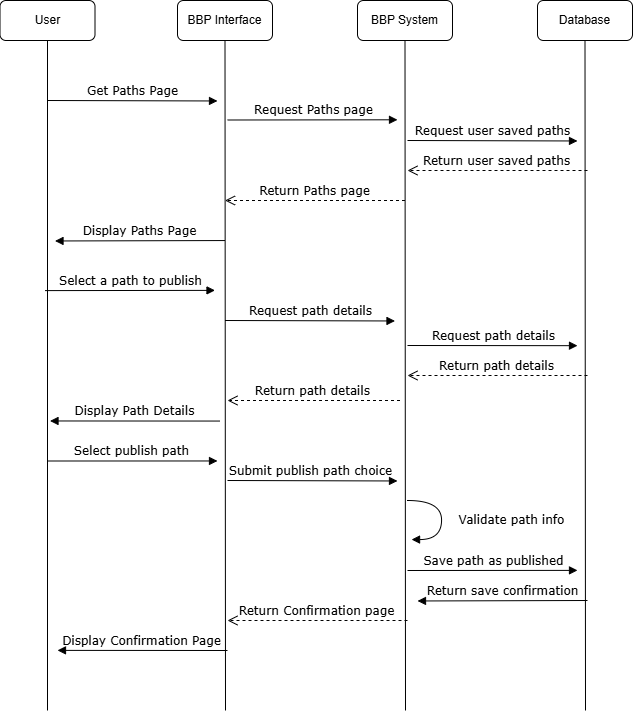

The diagram above was exported from draw.io. Its source (the exported page's mxGraphModel, read from the mxfile embedded in the PNG):
<mxGraphModel dx="545" dy="656" grid="1" gridSize="10" guides="1" tooltips="1" connect="1" arrows="1" fold="1" page="1" pageScale="1" pageWidth="1100" pageHeight="850" background="none" math="0" shadow="0">
  <root>
    <mxCell id="0" />
    <mxCell id="1" parent="0" />
    <mxCell id="7baba1c4bc27f4b0-11" edge="1" parent="1" style="html=1;verticalAlign=bottom;endArrow=block;labelBackgroundColor=none;fontFamily=Verdana;fontSize=12;edgeStyle=elbowEdgeStyle;elbow=vertical;" value="Get Paths Page">
      <mxGeometry relative="1" x="0.0053" as="geometry">
        <mxPoint as="offset" />
        <mxPoint x="150" y="180" as="sourcePoint" />
        <mxPoint x="320" y="180" as="targetPoint" />
      </mxGeometry>
    </mxCell>
    <mxCell id="7baba1c4bc27f4b0-14" edge="1" parent="1" style="html=1;verticalAlign=bottom;endArrow=block;labelBackgroundColor=none;fontFamily=Verdana;fontSize=12;edgeStyle=elbowEdgeStyle;elbow=vertical;" value="Request Paths page">
      <mxGeometry relative="1" x="0.0036" as="geometry">
        <mxPoint as="offset" />
        <mxPoint x="330" y="199.5" as="sourcePoint" />
        <mxPoint x="500" y="200" as="targetPoint" />
      </mxGeometry>
    </mxCell>
    <mxCell id="Lt6aGaGPyr-jv1YzMfSk-2" parent="1" style="rounded=1;whiteSpace=wrap;html=1;" value="User" vertex="1">
      <mxGeometry height="40" width="95" x="102.5" y="80" as="geometry" />
    </mxCell>
    <mxCell id="Lt6aGaGPyr-jv1YzMfSk-3" edge="1" parent="1" style="endArrow=none;html=1;rounded=0;fontSize=12;startSize=8;endSize=8;curved=1;entryX=0.5;entryY=1;entryDx=0;entryDy=0;" target="Lt6aGaGPyr-jv1YzMfSk-2" value="">
      <mxGeometry height="50" relative="1" width="50" as="geometry">
        <mxPoint x="150" y="790" as="sourcePoint" />
        <mxPoint x="220" y="200" as="targetPoint" />
      </mxGeometry>
    </mxCell>
    <mxCell id="Lt6aGaGPyr-jv1YzMfSk-4" parent="1" style="rounded=1;whiteSpace=wrap;html=1;" value="BBP Interface" vertex="1">
      <mxGeometry height="40" width="95" x="280" y="80" as="geometry" />
    </mxCell>
    <mxCell id="Lt6aGaGPyr-jv1YzMfSk-5" edge="1" parent="1" style="endArrow=none;html=1;rounded=0;fontSize=12;startSize=8;endSize=8;curved=1;entryX=0.5;entryY=1;entryDx=0;entryDy=0;" target="Lt6aGaGPyr-jv1YzMfSk-4" value="">
      <mxGeometry height="50" relative="1" width="50" as="geometry">
        <mxPoint x="328" y="790" as="sourcePoint" />
        <mxPoint x="397.5" y="200" as="targetPoint" />
      </mxGeometry>
    </mxCell>
    <mxCell id="Lt6aGaGPyr-jv1YzMfSk-10" parent="1" style="rounded=1;whiteSpace=wrap;html=1;" value="Database" vertex="1">
      <mxGeometry height="40" width="95" x="640" y="80" as="geometry" />
    </mxCell>
    <mxCell id="Lt6aGaGPyr-jv1YzMfSk-11" edge="1" parent="1" style="endArrow=none;html=1;rounded=0;fontSize=12;startSize=8;endSize=8;curved=1;entryX=0.5;entryY=1;entryDx=0;entryDy=0;" target="Lt6aGaGPyr-jv1YzMfSk-10" value="">
      <mxGeometry height="50" relative="1" width="50" as="geometry">
        <mxPoint x="688" y="790" as="sourcePoint" />
        <mxPoint x="757.5" y="200" as="targetPoint" />
      </mxGeometry>
    </mxCell>
    <mxCell id="Lt6aGaGPyr-jv1YzMfSk-12" parent="1" style="rounded=1;whiteSpace=wrap;html=1;" value="BBP System" vertex="1">
      <mxGeometry height="40" width="95" x="460" y="80" as="geometry" />
    </mxCell>
    <mxCell id="Lt6aGaGPyr-jv1YzMfSk-13" edge="1" parent="1" style="endArrow=none;html=1;rounded=0;fontSize=12;startSize=8;endSize=8;curved=1;entryX=0.5;entryY=1;entryDx=0;entryDy=0;" target="Lt6aGaGPyr-jv1YzMfSk-12" value="">
      <mxGeometry height="50" relative="1" width="50" as="geometry">
        <mxPoint x="508" y="790" as="sourcePoint" />
        <mxPoint x="577.5" y="200" as="targetPoint" />
      </mxGeometry>
    </mxCell>
    <mxCell id="Lt6aGaGPyr-jv1YzMfSk-20" edge="1" parent="1" style="html=1;verticalAlign=bottom;endArrow=block;labelBackgroundColor=none;fontFamily=Verdana;fontSize=12;edgeStyle=elbowEdgeStyle;elbow=vertical;" value="Display Paths Page">
      <mxGeometry relative="1" x="0.0068" as="geometry">
        <mxPoint as="offset" />
        <mxPoint x="327.5" y="320.05" as="sourcePoint" />
        <mxPoint x="157.5" y="320.05" as="targetPoint" />
      </mxGeometry>
    </mxCell>
    <mxCell id="Lt6aGaGPyr-jv1YzMfSk-21" edge="1" parent="1" style="html=1;verticalAlign=bottom;endArrow=block;labelBackgroundColor=none;fontFamily=Verdana;fontSize=12;edgeStyle=elbowEdgeStyle;elbow=vertical;" value="Select a path to publish">
      <mxGeometry relative="1" x="0.0051" as="geometry">
        <mxPoint as="offset" />
        <mxPoint x="147.5" y="370.1" as="sourcePoint" />
        <mxPoint x="317.5" y="370.1" as="targetPoint" />
      </mxGeometry>
    </mxCell>
    <mxCell id="Lt6aGaGPyr-jv1YzMfSk-23" edge="1" parent="1" style="html=1;verticalAlign=bottom;endArrow=block;labelBackgroundColor=none;fontFamily=Verdana;fontSize=12;edgeStyle=elbowEdgeStyle;elbow=vertical;" value="Request path details">
      <mxGeometry relative="1" x="0.0036" as="geometry">
        <mxPoint as="offset" />
        <mxPoint x="327.5" y="400" as="sourcePoint" />
        <mxPoint x="497.5" y="400.5" as="targetPoint" />
      </mxGeometry>
    </mxCell>
    <mxCell id="Lt6aGaGPyr-jv1YzMfSk-24" edge="1" parent="1" style="html=1;verticalAlign=bottom;endArrow=block;labelBackgroundColor=none;fontFamily=Verdana;fontSize=12;edgeStyle=elbowEdgeStyle;elbow=vertical;" value="Request user saved paths">
      <mxGeometry relative="1" x="0.0088" as="geometry">
        <mxPoint as="offset" />
        <mxPoint x="510" y="220" as="sourcePoint" />
        <mxPoint x="680" y="220.5" as="targetPoint" />
      </mxGeometry>
    </mxCell>
    <mxCell id="Lt6aGaGPyr-jv1YzMfSk-25" edge="1" parent="1" style="html=1;verticalAlign=bottom;endArrow=open;dashed=1;endSize=8;exitX=0;exitY=0.95;labelBackgroundColor=none;fontFamily=Verdana;fontSize=12;" value="Return user saved paths">
      <mxGeometry relative="1" as="geometry">
        <mxPoint x="690" y="250" as="sourcePoint" />
        <mxPoint x="510" y="250" as="targetPoint" />
      </mxGeometry>
    </mxCell>
    <mxCell id="Lt6aGaGPyr-jv1YzMfSk-32" edge="1" parent="1" style="html=1;verticalAlign=bottom;endArrow=open;dashed=1;endSize=8;exitX=0;exitY=0.95;labelBackgroundColor=none;fontFamily=Verdana;fontSize=12;" value="Return Paths page">
      <mxGeometry relative="1" as="geometry">
        <mxPoint x="507.5" y="280" as="sourcePoint" />
        <mxPoint x="327.5" y="280" as="targetPoint" />
      </mxGeometry>
    </mxCell>
    <mxCell id="TCmsEpSUS2thLF28MMqu-2" edge="1" parent="1" style="html=1;verticalAlign=bottom;endArrow=block;labelBackgroundColor=none;fontFamily=Verdana;fontSize=12;edgeStyle=elbowEdgeStyle;elbow=vertical;" value="Request path details">
      <mxGeometry relative="1" x="0.0088" as="geometry">
        <mxPoint as="offset" />
        <mxPoint x="510" y="425" as="sourcePoint" />
        <mxPoint x="680" y="425.5" as="targetPoint" />
      </mxGeometry>
    </mxCell>
    <mxCell id="TCmsEpSUS2thLF28MMqu-3" edge="1" parent="1" style="html=1;verticalAlign=bottom;endArrow=open;dashed=1;endSize=8;exitX=0;exitY=0.95;labelBackgroundColor=none;fontFamily=Verdana;fontSize=12;" value="Return path details">
      <mxGeometry relative="1" as="geometry">
        <mxPoint x="690" y="455" as="sourcePoint" />
        <mxPoint x="510" y="455" as="targetPoint" />
      </mxGeometry>
    </mxCell>
    <mxCell id="TCmsEpSUS2thLF28MMqu-4" edge="1" parent="1" style="html=1;verticalAlign=bottom;endArrow=block;labelBackgroundColor=none;fontFamily=Verdana;fontSize=12;edgeStyle=elbowEdgeStyle;elbow=vertical;" value="Display Path Details">
      <mxGeometry relative="1" x="0.0068" as="geometry">
        <mxPoint as="offset" />
        <mxPoint x="322.5" y="500.54999999999995" as="sourcePoint" />
        <mxPoint x="152.5" y="500.54999999999995" as="targetPoint" />
      </mxGeometry>
    </mxCell>
    <mxCell id="TCmsEpSUS2thLF28MMqu-5" edge="1" parent="1" style="html=1;verticalAlign=bottom;endArrow=open;dashed=1;endSize=8;exitX=0;exitY=0.95;labelBackgroundColor=none;fontFamily=Verdana;fontSize=12;" value="Return path details&amp;nbsp;">
      <mxGeometry relative="1" as="geometry">
        <mxPoint x="502.5" y="480" as="sourcePoint" />
        <mxPoint x="330" y="480" as="targetPoint" />
      </mxGeometry>
    </mxCell>
    <mxCell id="TCmsEpSUS2thLF28MMqu-6" edge="1" parent="1" style="html=1;verticalAlign=bottom;endArrow=block;labelBackgroundColor=none;fontFamily=Verdana;fontSize=12;edgeStyle=elbowEdgeStyle;elbow=vertical;" value="Select publish path&amp;nbsp;">
      <mxGeometry relative="1" x="0.0051" as="geometry">
        <mxPoint as="offset" />
        <mxPoint x="150" y="540.5" as="sourcePoint" />
        <mxPoint x="320" y="540.5" as="targetPoint" />
      </mxGeometry>
    </mxCell>
    <mxCell id="TCmsEpSUS2thLF28MMqu-7" edge="1" parent="1" style="html=1;verticalAlign=bottom;endArrow=block;labelBackgroundColor=none;fontFamily=Verdana;fontSize=12;edgeStyle=elbowEdgeStyle;elbow=vertical;" value="Submit publish path choice&amp;nbsp;">
      <mxGeometry relative="1" x="0.0051" as="geometry">
        <mxPoint as="offset" />
        <mxPoint x="330" y="560" as="sourcePoint" />
        <mxPoint x="500" y="560" as="targetPoint" />
      </mxGeometry>
    </mxCell>
    <mxCell id="TCmsEpSUS2thLF28MMqu-8" edge="1" parent="1" style="html=1;verticalAlign=bottom;endArrow=block;labelBackgroundColor=none;fontFamily=Verdana;fontSize=12;elbow=vertical;edgeStyle=orthogonalEdgeStyle;curved=1;exitX=1.066;exitY=0.713;exitPerimeter=0;" value="Validate path info">
      <mxGeometry relative="1" x="0.2311" y="70" as="geometry">
        <mxPoint as="offset" />
        <Array as="points">
          <mxPoint x="544.04" y="580" />
          <mxPoint x="544.04" y="619" />
          <mxPoint x="514.04" y="619" />
        </Array>
        <mxPoint x="510.00000000000006" y="580" as="sourcePoint" />
        <mxPoint x="514.04" y="620" as="targetPoint" />
      </mxGeometry>
    </mxCell>
    <mxCell id="TCmsEpSUS2thLF28MMqu-9" edge="1" parent="1" style="html=1;verticalAlign=bottom;endArrow=block;labelBackgroundColor=none;fontFamily=Verdana;fontSize=12;edgeStyle=elbowEdgeStyle;elbow=vertical;" value="Save path as published">
      <mxGeometry relative="1" x="0.0051" as="geometry">
        <mxPoint as="offset" />
        <mxPoint x="510" y="650" as="sourcePoint" />
        <mxPoint x="680" y="650" as="targetPoint" />
      </mxGeometry>
    </mxCell>
    <mxCell id="TCmsEpSUS2thLF28MMqu-11" edge="1" parent="1" style="html=1;verticalAlign=bottom;endArrow=block;labelBackgroundColor=none;fontFamily=Verdana;fontSize=12;edgeStyle=elbowEdgeStyle;elbow=vertical;" value="Return save confirmation">
      <mxGeometry relative="1" x="0.0068" as="geometry">
        <mxPoint as="offset" />
        <mxPoint x="690" y="680" as="sourcePoint" />
        <mxPoint x="520" y="680" as="targetPoint" />
      </mxGeometry>
    </mxCell>
    <mxCell id="TCmsEpSUS2thLF28MMqu-12" edge="1" parent="1" style="html=1;verticalAlign=bottom;endArrow=open;dashed=1;endSize=8;exitX=0;exitY=0.95;labelBackgroundColor=none;fontFamily=Verdana;fontSize=12;" value="Return Confirmation page">
      <mxGeometry relative="1" as="geometry">
        <mxPoint x="510" y="700" as="sourcePoint" />
        <mxPoint x="330" y="700" as="targetPoint" />
      </mxGeometry>
    </mxCell>
    <mxCell id="TCmsEpSUS2thLF28MMqu-13" edge="1" parent="1" style="html=1;verticalAlign=bottom;endArrow=block;labelBackgroundColor=none;fontFamily=Verdana;fontSize=12;edgeStyle=elbowEdgeStyle;elbow=vertical;" value="Display Confirmation Page">
      <mxGeometry relative="1" x="0.0068" as="geometry">
        <mxPoint as="offset" />
        <mxPoint x="330" y="730" as="sourcePoint" />
        <mxPoint x="160" y="730" as="targetPoint" />
      </mxGeometry>
    </mxCell>
  </root>
</mxGraphModel>